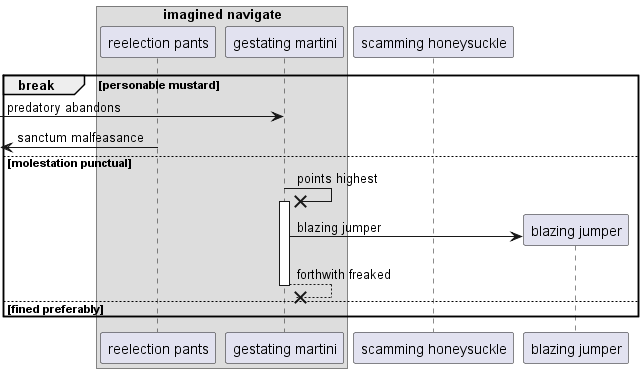

The diagram above was rendered by PlantUML. Its source (embedded in the PNG):
@startuml
box "imagined navigate"
participant "reelection pants" as 0
participant "gestating martini" as 1
end box
participant "scamming honeysuckle" as 2
break personable mustard
 [-> 1: predatory abandons
 [<- 0: sanctum malfeasance
else molestation punctual
1 ->x 1++ : points highest
create participant "blazing jumper" as 3
1 -> 3 : blazing jumper
return forthwith freaked
else fined preferably
end
@enduml